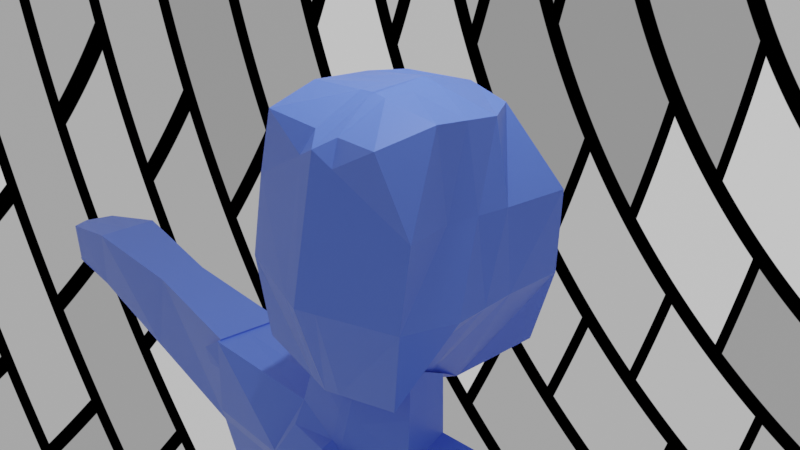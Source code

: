 # Source: low_poly_charecter.blend  (saved by Blender 2.90.8; exported with 4.5.12 LTS)
import bpy
from mathutils import Matrix  # noqa: F401  (used for matrix-valued properties, if any)

bpy.ops.wm.read_factory_settings(use_empty=True)
scene = bpy.context.scene
scene.name = 'Scene'

# ---- collections
col_collection = bpy.data.collections.new('Collection'); scene.collection.children.link(col_collection)

# ---- materials (node trees are filled in below, after node groups)
mat_yellow = bpy.data.materials.new('yellow')
mat_yellow.alpha_threshold = 0.0
mat_yellow.use_transparent_shadow = False
mat_yellow.line_color = (0.0, 0.0, 0.0, 1.0)

# ---- material node trees
mat_yellow.use_nodes = True; mat_yellow.node_tree.nodes.clear()
_N = mat_yellow.node_tree.nodes; _L = mat_yellow.node_tree.links
n0 = _N.new('ShaderNodeOutputMaterial'); n0.name = 'Material Output'; n0.location = (300, 300)
n1 = _N.new('ShaderNodeBsdfPrincipled'); n1.name = 'Principled BSDF'; n1.location = (10, 300)
n1.distribution = 'GGX'
n1.subsurface_method = 'BURLEY'
n1.inputs[0].default_value = (0.09584, 0.1846, 0.8, 1.0)
n1.inputs[2].default_value = 0.4
n1.inputs[3].default_value = 1.45
n1.inputs[27].default_value = (0.0, 0.0, 0.0, 1.0)
n1.inputs[28].default_value = 1.0
_L.new(n1.outputs[0], n0.inputs[0])
n0.is_active_output = True

# ---- world
world_world = bpy.data.worlds.new('World'); scene.world = world_world
world_world.use_nodes = True; world_world.node_tree.nodes.clear()
_N = world_world.node_tree.nodes; _L = world_world.node_tree.links
n0 = _N.new('ShaderNodeOutputWorld'); n0.name = 'World Output'; n0.location = (300, 300)
n1 = _N.new('ShaderNodeBackground'); n1.name = 'Background'; n1.location = (10, 300)
n2 = _N.new('ShaderNodeTexBrick'); n2.name = 'Brick Texture'; n2.location = (-190, 280)
_L.new(n1.outputs[0], n0.inputs[0])
_L.new(n2.outputs[0], n1.inputs[0])
n0.is_active_output = True
world_world.color = (0.05088, 0.05088, 0.05088)
world_world.use_sun_shadow = False
world_world.sun_shadow_jitter_overblur = 0.0

# ---- cameras
cam_camera = bpy.data.cameras.new('Camera')
cam_camera.clip_end = 100.0
cam_camera.ortho_scale = 7.314

# ---- lights
light_light = bpy.data.lights.new('Light', 'POINT')
light_light.transmission_factor = 0.0
light_light.energy = 1000.0
light_light.shadow_soft_size = 0.1
light_light.shadow_maximum_resolution = 0.006
light_light.use_absolute_resolution = True

# ---- meshes
me_cube = bpy.data.meshes.new('Cube')
me_cube.from_pydata([(-0.6921, 0.7675, 1.244), (-0.9792, 0.9956, -1.403), (-0.7446, -1.0, 1.244), (-0.9593, -0.9668, -1.409), (0.0, 1.0, -2.228), (0.0, 1.0, 1.239), (0.0, -1.036, -1.606), (0.0, -0.8917, 1.167), (-1.097, -1.029, -0.464), (-1.097, -0.8893, 0.4179), (-1.25, 1.04, 0.4179), (-1.25, 1.0, -0.4953), (0.0, -1.096, 1.069), (0.0, -1.387, -0.4953), (0.0, 1.171, 0.4179), (0.0, 1.687, -0.4953), (-0.5552, 0.3281, -1.785), (-0.544, -0.6719, -1.403), (-0.8561, -0.3421, 1.349), (-0.9047, 0.4017, 1.256), (0.0, 0.3333, 1.437), (0.01336, -0.3333, 1.437), (0.0, 0.3333, -1.892), (0.0, -0.6675, -1.705), (-1.246, -0.3937, -0.516), (-1.228, 0.3333, -0.4953), (-1.008, -0.3421, 0.4126), (-1.151, 0.3333, 0.4179), (0.0, 1.509, 0.649), (-0.6645, -0.001246, -1.548), (-0.6746, -0.4748, -1.294), (0.0, 0.3792, -2.017), (0.0, -0.6778, -1.883), (-0.7295, -0.0505, -2.241), (-0.8394, -0.6701, -2.325), (0.0, 0.3888, -2.398), (0.0, -0.8617, -2.467), (-1.089, 0.2636, -3.255), (-1.091, -0.9122, -3.097), (0.0, 0.6118, -3.179), (0.0, -0.8336, -3.373), (-2.379, 0.1161, -2.307), (-2.473, -0.6994, -2.3), (-2.422, -0.7411, -3.265), (0.0, 0.3888, -2.398), (0.0, 0.6118, -3.179), (-0.7295, -0.0505, -2.452), (-1.089, 0.2636, -3.255), (0.0, 0.4457, -2.373), (0.0, 0.6687, -3.154), (-0.7559, 0.006403, -2.426), (-1.115, 0.3205, -3.229), (0.0, -1.022, -2.443), (-0.785, -0.8542, -2.538), (0.0, -0.9938, -3.349), (-1.037, -1.096, -3.1), (-1.173, 0.3356, -3.482), (-1.176, -0.8264, -3.324), (0.0, 0.6976, -3.406), (0.0, -0.7478, -3.601), (-0.8141, 0.03531, -2.679), (-2.356, 0.1484, -2.745), (-2.45, -0.6671, -2.738), (-2.359, 0.1681, -3.457), (-2.506, -0.6553, -3.492), (0.0, 0.6976, -3.406), (-1.173, 0.3494, -3.482), (0.0, 0.7545, -3.381), (-1.2, 0.4063, -3.456), (0.0, -0.908, -3.577), (-1.122, -1.011, -3.327), (-1.431, 0.3494, -8.237), (-1.194, -0.8264, -8.08), (0.0, 0.6976, -8.178), (0.0, -0.7478, -8.372), (-1.549, 0.1681, -8.212), (-1.593, -0.6553, -8.248), (0.0, 0.4182, -5.81), (-1.382, 0.1823, -5.861), (-1.731, -0.4986, -5.868), (-1.145, -0.6146, -5.754), (0.0, -0.5613, -5.941), (-1.666, 0.05943, -5.844), (-2.356, 0.1484, -2.745), (-2.45, -0.6671, -2.738), (-2.359, 0.1681, -3.457), (-2.506, -0.6553, -3.492), (-2.657, 0.1161, -2.518), (-2.751, -0.6994, -2.511), (-2.633, 0.1484, -2.745), (-2.728, -0.6671, -2.738), (-2.354, 0.1484, -2.286), (-2.449, -0.6671, -2.279), (-2.358, 0.1681, -3.457), (-2.505, -0.6553, -3.492), (-6.218, 0.7144, -2.488), (-6.312, -0.1011, -2.497), (-6.214, 0.7342, -3.289), (-6.361, -0.08927, -3.325), (-7.204, 0.5701, -2.709), (-7.303, -0.01962, -2.726), (-7.13, 0.5898, -3.348), (-7.266, -0.00747, -3.304), (-4.299, 0.3194, -2.387), (-4.368, -0.2721, -2.388), (-4.433, -0.3723, -3.409), (-4.286, 0.4511, -3.373), (-0.5496, -0.1719, -1.594), (-0.8804, 0.02981, 1.302), (0.00668, 0.0, 1.437), (-1.237, -0.03019, -0.5057), (-1.08, -0.004382, 0.4152), (-0.6695, -0.238, -1.421), (-0.7844, -0.3603, -2.283), (0.0, 0.384, -2.207), (-0.697, -0.02587, -1.894), (-0.757, -0.5725, -1.81), (0.0, -0.7698, -2.175), (0.0, -0.1109, -3.276), (-2.426, -0.2917, -2.304), (0.0, -0.02511, -3.504), (-2.403, -0.2594, -2.741), (-2.432, -0.2436, -3.475), (-0.2057, 0.9991, -2.055), (0.0, -0.02511, -8.275), (-1.571, -0.2436, -8.23), (-1.699, -0.2196, -5.856), (0.0, -0.07152, -5.876), (-2.403, -0.2594, -2.741), (-2.432, -0.2436, -3.475), (-2.704, -0.2917, -2.514), (-2.681, -0.2594, -2.741), (-2.402, -0.2594, -2.282), (-2.431, -0.2436, -3.475), (-6.265, 0.3067, -2.493), (-6.288, 0.3224, -3.307), (-7.297, 0.1696, -2.69), (-7.221, 0.1854, -3.307), (-4.36, 0.03942, -3.391), (-4.333, 0.02365, -2.387), (-0.727, -0.2992, -1.852), (-7.263, 0.1601, -2.692), (-7.227, 0.1723, -3.3), (-1.194, -0.8264, -14.08), (-1.194, -0.2385, -14.16), (0.0, -0.02511, -8.259), (0.0, -0.7478, -8.356), (0.0, 0.6976, -8.162), (-1.594, 0.4422, -14.24), (-1.571, -0.2436, -14.24), (-1.593, -0.6553, -14.25), (-1.549, 0.1681, -14.22), (-0.1564, -0.9145, 1.183), (-0.2015, -1.021, -1.564), (-0.1454, 0.9512, 1.24), (-0.2626, 1.543, -0.4953), (-0.2625, 1.144, 0.4179), (-0.2304, -1.312, -0.4887), (-0.2304, -1.053, 0.9322), (-0.1166, 0.3322, -1.869), (-0.1143, -0.6684, -1.642), (-0.19, 0.3477, 1.399), (-0.1693, -0.3352, 1.418), (-0.1396, 0.2993, -1.918), (-0.1417, -0.6352, -1.759), (-0.1532, 0.2965, -2.365), (-0.1763, -0.8215, -2.437), (-0.1532, 0.2965, -2.409), (-0.1588, 0.3534, -2.384), (-0.2342, 0.5955, -3.17), (-0.1649, -0.9867, -2.463), (-0.2178, -1.015, -3.297), (-0.2465, 0.6215, -3.422), (-0.247, -0.7643, -3.543), (-0.2465, 0.6244, -3.422), (-0.252, 0.6813, -3.397), (-0.2356, -0.9295, -3.524), (-0.3006, 0.6244, -8.178), (-0.2509, -0.7643, -8.298), (-0.2406, -0.5725, -5.902), (-0.2902, 0.3687, -5.82), (-0.159, -0.7283, -2.098), (-0.1464, 0.2979, -2.141), (-0.1797, 0.006263, 1.408), (-0.4314, 0.4903, -14.18), (-0.2509, -0.7643, -14.3), (-0.2508, -0.06994, -14.24), (0.0, -0.7478, -8.356), (-1.194, -0.8264, -13.41), (-1.549, 0.1681, -13.55), (-1.594, 0.6896, -13.15), (0.0, -0.02511, -8.275), (0.0, 0.6976, -8.162), (-1.593, -0.6553, -13.58), (-1.571, -0.2436, -13.56), (-0.4314, 0.7377, -13.09), (-0.2509, -0.7643, -13.63), (-1.656, 2.034, -13.57), (-1.656, 2.034, -14.24), (-0.4935, 2.082, -14.18), (-0.4935, 2.082, -13.51), (0.0, -0.7478, -8.356), (-1.549, 0.1681, -11.37), (0.0, 0.6976, -8.162), (-1.194, -0.8264, -11.24), (-1.512, 0.3958, -11.4), (0.0, -0.02511, -8.275), (-1.593, -0.6553, -11.41), (-1.571, -0.2436, -11.39), (-0.366, 0.5573, -11.34), (-0.2509, -0.7643, -11.46), (-7.299, -0.009245, -3.285), (-7.225, 0.3222, -3.267), (-7.173, 0.5725, -2.712), (-7.137, 0.5847, -3.29), (-7.281, -0.05486, -2.763)], [(215, 136)], [(162, 18, 2, 152), (158, 152, 2, 9), (27, 19, 0, 10), (156, 154, 5, 14), (160, 23, 6, 153), (123, 155, 15, 4), (155, 156, 14, 15), (16, 25, 11, 1), (25, 27, 10, 11), (153, 157, 8, 3), (157, 158, 9, 8), (8, 9, 26, 24), (110, 111, 27, 25), (3, 8, 24, 17), (107, 110, 25, 16), (123, 4, 22, 159), (160, 17, 30, 164), (9, 2, 18, 26), (111, 108, 19, 27), (154, 0, 19, 161), (183, 108, 18, 162), (182, 114, 35, 165), (159, 22, 31, 163), (107, 16, 29, 112), (113, 33, 41, 119), (140, 115, 33, 113), (181, 116, 34, 166), (38, 43, 64, 57), (55, 38, 57, 70), (35, 39, 45, 44), (118, 114, 31, 40), (47, 51, 68, 66), (45, 39, 58, 65), (33, 37, 56, 60), (38, 34, 42, 43), (47, 46, 50, 51), (37, 33, 46, 47), (41, 33, 60, 61), (165, 35, 44, 167), (168, 48, 49, 169), (167, 44, 48, 168), (169, 49, 67, 175), (44, 45, 49, 48), (170, 53, 55, 171), (166, 34, 53, 170), (34, 38, 55, 53), (80, 79, 76, 72), (173, 59, 69, 176), (64, 62, 84, 86), (60, 56, 63, 61), (180, 77, 73, 177), (172, 56, 66, 174), (174, 66, 68, 175), (41, 61, 89, 87), (37, 47, 66, 56), (49, 45, 65, 67), (118, 40, 59, 120), (171, 55, 70, 176), (43, 42, 62, 64), (191, 187, 146, 145), (192, 191, 145, 147), (179, 80, 72, 178), (127, 81, 74, 124), (82, 78, 71, 75), (126, 82, 75, 125), (122, 63, 82, 126), (63, 56, 78, 82), (120, 59, 81, 127), (173, 57, 80, 179), (172, 58, 77, 180), (57, 64, 79, 80), (129, 86, 94, 133), (122, 64, 86, 129), (61, 63, 85, 83), (121, 61, 83, 128), (130, 87, 89, 131), (139, 103, 95, 134), (62, 42, 88, 90), (83, 85, 93, 91), (128, 83, 91, 132), (121, 62, 90, 131), (119, 41, 87, 130), (86, 84, 92, 94), (95, 97, 101, 99), (105, 104, 96, 98), (138, 105, 98, 135), (103, 106, 97, 95), (134, 95, 99, 136), (98, 96, 100, 102), (91, 93, 106, 103), (133, 94, 105, 138), (94, 92, 104, 105), (132, 91, 103, 139), (92, 132, 139, 104), (93, 133, 138, 106), (97, 135, 137, 101), (96, 134, 136, 100), (106, 138, 135, 97), (42, 119, 130, 88), (61, 121, 131, 89), (84, 128, 132, 92), (104, 139, 134, 96), (88, 130, 131, 90), (62, 121, 128, 84), (63, 122, 129, 85), (85, 129, 133, 93), (58, 120, 127, 77), (64, 122, 126, 79), (79, 126, 125, 76), (77, 127, 124, 73), (196, 188, 143, 185), (189, 190, 148, 151), (39, 118, 120, 58), (39, 35, 114, 118), (164, 30, 116, 181), (116, 140, 113, 34), (30, 112, 140, 116), (112, 29, 115, 140), (34, 113, 119, 42), (17, 107, 112, 30), (163, 31, 114, 182), (161, 19, 108, 183), (26, 18, 108, 111), (17, 24, 110, 107), (24, 26, 111, 110), (102, 100, 141, 142), (186, 145, 146, 185), (144, 143, 150, 149), (148, 144, 149, 151), (184, 147, 145, 186), (188, 193, 150, 143), (193, 194, 149, 150), (194, 189, 151, 149), (195, 192, 147, 184), (195, 184, 199, 200), (148, 184, 186, 144), (144, 186, 185, 143), (20, 161, 183, 109), (29, 163, 182, 115), (32, 164, 181, 117), (187, 196, 185, 146), (56, 172, 180, 78), (59, 173, 179, 81), (81, 179, 178, 74), (54, 171, 176, 69), (65, 174, 175, 67), (58, 172, 174, 65), (78, 180, 177, 71), (57, 173, 176, 70), (36, 166, 170, 52), (52, 170, 171, 54), (51, 169, 175, 68), (46, 167, 168, 50), (50, 168, 169, 51), (33, 165, 167, 46), (117, 181, 166, 36), (16, 159, 163, 29), (115, 182, 165, 33), (109, 183, 162, 21), (5, 154, 161, 20), (23, 160, 164, 32), (1, 123, 159, 16), (13, 12, 158, 157), (6, 13, 157, 153), (11, 10, 156, 155), (1, 11, 155, 123), (17, 160, 153, 3), (10, 0, 154, 156), (12, 7, 152, 158), (21, 162, 152, 7), (201, 210, 196, 187), (205, 209, 195, 190), (209, 203, 192, 195), (208, 202, 189, 194), (207, 208, 194, 193), (204, 207, 193, 188), (202, 205, 190, 189), (210, 204, 188, 196), (203, 206, 191, 192), (206, 201, 187, 191), (197, 200, 199, 198), (148, 190, 197, 198), (190, 195, 200, 197), (184, 148, 198, 199), (124, 74, 201, 206), (73, 124, 206, 203), (178, 72, 204, 210), (75, 71, 205, 202), (72, 76, 207, 204), (76, 125, 208, 207), (125, 75, 202, 208), (177, 73, 203, 209), (71, 177, 209, 205), (74, 178, 210, 201), (135, 98, 211, 212), (142, 141, 213, 214)])
_uv = me_cube.uv_layers.new(name='UVMap')
_uv.uv.foreach_set('vector', [0.7763, 0.6667, 0.875, 0.6667, 0.875, 0.75, 0.7763, 0.75, 0.5417, 0.9013, 0.625, 0.9013, 0.625, 1.0, 0.5417, 1.0, 0.5417, 0.1667, 0.625, 0.1667, 0.625, 0.25, 0.5417, 0.25, 0.5417, 0.3487, 0.625, 0.3487, 0.625, 0.375, 0.5417, 0.375, 0.2237, 0.6667, 0.25, 0.6667, 0.25, 0.75, 0.2237, 0.75, 0.375, 0.3487, 0.4583, 0.3487, 0.4583, 0.375, 0.375, 0.375, 0.4583, 0.3487, 0.5417, 0.3487, 0.5417, 0.375, 0.4583, 0.375, 0.375, 0.1667, 0.4583, 0.1667, 0.4583, 0.25, 0.375, 0.25, 0.4583, 0.1667, 0.5417, 0.1667, 0.5417, 0.25, 0.4583, 0.25, 0.375, 0.9013, 0.4583, 0.9013, 0.4583, 1.0, 0.375, 1.0, 0.4583, 0.9013, 0.5417, 0.9013, 0.5417, 1.0, 0.4583, 1.0, 0.4583, 0.0, 0.5417, 0.0, 0.5417, 0.08333, 0.4583, 0.08333, 0.4583, 0.125, 0.5417, 0.125, 0.5417, 0.1667, 0.4583, 0.1667, 0.375, 0.0, 0.4583, 0.0, 0.4583, 0.08333, 0.375, 0.08333, 0.375, 0.125, 0.4583, 0.125, 0.4583, 0.1667, 0.375, 0.1667, 0.2237, 0.5, 0.25, 0.5, 0.25, 0.5833, 0.2237, 0.5833, 0.2237, 0.6667, 0.125, 0.6667, 0.125, 0.6667, 0.2237, 0.6667, 0.5417, 0.0, 0.625, 0.0, 0.625, 0.08333, 0.5417, 0.08333, 0.5417, 0.125, 0.625, 0.125, 0.625, 0.1667, 0.5417, 0.1667, 0.7763, 0.5, 0.875, 0.5, 0.875, 0.5833, 0.7763, 0.5833, 0.7763, 0.625, 0.875, 0.625, 0.875, 0.6667, 0.7763, 0.6667, 0.2237, 0.5833, 0.25, 0.5833, 0.25, 0.5833, 0.2237, 0.5833, 0.2237, 0.5833, 0.25, 0.5833, 0.25, 0.5833, 0.2237, 0.5833, 0.375, 0.125, 0.375, 0.1667, 0.375, 0.1667, 0.375, 0.125, 0.375, 0.125, 0.375, 0.1667, 0.375, 0.1667, 0.375, 0.125, 0.375, 0.125, 0.375, 0.1667, 0.375, 0.1667, 0.375, 0.125, 0.2237, 0.6667, 0.125, 0.6667, 0.125, 0.6667, 0.2237, 0.6667, 0.125, 0.6667, 0.125, 0.6667, 0.125, 0.6667, 0.125, 0.6667, 0.125, 0.6667, 0.125, 0.6667, 0.125, 0.6667, 0.125, 0.6667, 0.25, 0.5833, 0.25, 0.5833, 0.25, 0.5833, 0.25, 0.5833, 0.25, 0.625, 0.25, 0.5833, 0.25, 0.5833, 0.25, 0.6667, 0.125, 0.5833, 0.125, 0.5833, 0.125, 0.5833, 0.125, 0.5833, 0.25, 0.5833, 0.25, 0.5833, 0.25, 0.5833, 0.25, 0.5833, 0.125, 0.5833, 0.125, 0.5833, 0.125, 0.5833, 0.125, 0.5833, 0.125, 0.6667, 0.125, 0.6667, 0.125, 0.6667, 0.125, 0.6667, 0.125, 0.5833, 0.125, 0.5833, 0.125, 0.5833, 0.125, 0.5833, 0.125, 0.5833, 0.125, 0.5833, 0.125, 0.5833, 0.125, 0.5833, 0.375, 0.1667, 0.375, 0.1667, 0.375, 0.1667, 0.375, 0.1667, 0.2237, 0.5833, 0.25, 0.5833, 0.25, 0.5833, 0.2237, 0.5833, 0.2237, 0.5833, 0.25, 0.5833, 0.25, 0.5833, 0.2237, 0.5833, 0.2237, 0.5833, 0.25, 0.5833, 0.25, 0.5833, 0.2237, 0.5833, 0.2237, 0.5833, 0.25, 0.5833, 0.25, 0.5833, 0.2237, 0.5833, 0.25, 0.5833, 0.25, 0.5833, 0.25, 0.5833, 0.25, 0.5833, 0.2237, 0.6667, 0.125, 0.6667, 0.125, 0.6667, 0.2237, 0.6667, 0.2237, 0.6667, 0.125, 0.6667, 0.125, 0.6667, 0.2237, 0.6667, 0.125, 0.6667, 0.125, 0.6667, 0.125, 0.6667, 0.125, 0.6667, 0.125, 0.6667, 0.125, 0.6667, 0.125, 0.6667, 0.125, 0.6667, 0.2237, 0.6667, 0.25, 0.6667, 0.25, 0.6667, 0.2237, 0.6667, 0.125, 0.6667, 0.125, 0.6667, 0.125, 0.6667, 0.125, 0.6667, 0.125, 0.5833, 0.125, 0.5833, 0.125, 0.5833, 0.125, 0.5833, 0.2237, 0.5833, 0.25, 0.5833, 0.25, 0.5833, 0.2237, 0.5833, 0.2237, 0.5833, 0.125, 0.5833, 0.125, 0.5833, 0.2237, 0.5833, 0.2237, 0.5833, 0.125, 0.5833, 0.125, 0.5833, 0.2237, 0.5833, 0.375, 0.1667, 0.375, 0.1667, 0.375, 0.1667, 0.375, 0.1667, 0.125, 0.5833, 0.125, 0.5833, 0.125, 0.5833, 0.125, 0.5833, 0.25, 0.5833, 0.25, 0.5833, 0.25, 0.5833, 0.25, 0.5833, 0.25, 0.625, 0.25, 0.6667, 0.25, 0.6667, 0.25, 0.625, 0.2237, 0.6667, 0.125, 0.6667, 0.125, 0.6667, 0.2237, 0.6667, 0.125, 0.6667, 0.125, 0.6667, 0.125, 0.6667, 0.125, 0.6667, 0.25, 0.625, 0.25, 0.6667, 0.25, 0.6667, 0.25, 0.625, 0.25, 0.5833, 0.25, 0.625, 0.25, 0.625, 0.25, 0.5833, 0.2237, 0.6667, 0.125, 0.6667, 0.125, 0.6667, 0.2237, 0.6667, 0.25, 0.625, 0.25, 0.6667, 0.25, 0.6667, 0.25, 0.625, 0.125, 0.5833, 0.125, 0.5833, 0.125, 0.5833, 0.125, 0.5833, 0.375, 0.125, 0.375, 0.1667, 0.375, 0.1667, 0.375, 0.125, 0.375, 0.125, 0.375, 0.1667, 0.375, 0.1667, 0.375, 0.125, 0.125, 0.5833, 0.125, 0.5833, 0.125, 0.5833, 0.125, 0.5833, 0.25, 0.625, 0.25, 0.6667, 0.25, 0.6667, 0.25, 0.625, 0.2237, 0.6667, 0.125, 0.6667, 0.125, 0.6667, 0.2237, 0.6667, 0.2237, 0.5833, 0.25, 0.5833, 0.25, 0.5833, 0.2237, 0.5833, 0.125, 0.6667, 0.125, 0.6667, 0.125, 0.6667, 0.125, 0.6667, 0.375, 0.125, 0.375, 0.08333, 0.375, 0.08333, 0.375, 0.125, 0.375, 0.125, 0.375, 0.08333, 0.375, 0.08333, 0.375, 0.125, 0.125, 0.5833, 0.125, 0.5833, 0.125, 0.5833, 0.125, 0.5833, 0.375, 0.125, 0.375, 0.1667, 0.375, 0.1667, 0.375, 0.125, 0.375, 0.125, 0.375, 0.1667, 0.375, 0.1667, 0.375, 0.125, 0.375, 0.125, 0.375, 0.1667, 0.375, 0.1667, 0.375, 0.125, 0.125, 0.6667, 0.125, 0.6667, 0.125, 0.6667, 0.125, 0.6667, 0.125, 0.5833, 0.125, 0.5833, 0.125, 0.5833, 0.125, 0.5833, 0.375, 0.125, 0.375, 0.1667, 0.375, 0.1667, 0.375, 0.125, 0.375, 0.125, 0.375, 0.08333, 0.375, 0.08333, 0.375, 0.125, 0.375, 0.125, 0.375, 0.1667, 0.375, 0.1667, 0.375, 0.125, 0.125, 0.6667, 0.125, 0.6667, 0.125, 0.6667, 0.125, 0.6667, 0.125, 0.5833, 0.125, 0.5833, 0.125, 0.5833, 0.125, 0.5833, 0.125, 0.6667, 0.125, 0.6667, 0.125, 0.6667, 0.125, 0.6667, 0.375, 0.125, 0.375, 0.08333, 0.375, 0.08333, 0.375, 0.125, 0.125, 0.5833, 0.125, 0.5833, 0.125, 0.5833, 0.125, 0.5833, 0.375, 0.125, 0.375, 0.1667, 0.375, 0.1667, 0.375, 0.125, 0.125, 0.6667, 0.125, 0.6667, 0.125, 0.6667, 0.125, 0.6667, 0.125, 0.5833, 0.125, 0.5833, 0.125, 0.5833, 0.125, 0.5833, 0.375, 0.125, 0.375, 0.08333, 0.375, 0.08333, 0.375, 0.125, 0.125, 0.6667, 0.125, 0.6667, 0.125, 0.6667, 0.125, 0.6667, 0.375, 0.125, 0.375, 0.1667, 0.375, 0.1667, 0.375, 0.125, 0.375, 0.08333, 0.375, 0.125, 0.375, 0.125, 0.375, 0.08333, 0.375, 0.1667, 0.375, 0.125, 0.375, 0.125, 0.375, 0.1667, 0.375, 0.1667, 0.375, 0.125, 0.375, 0.125, 0.375, 0.1667, 0.375, 0.08333, 0.375, 0.125, 0.375, 0.125, 0.375, 0.08333, 0.375, 0.1667, 0.375, 0.125, 0.375, 0.125, 0.375, 0.1667, 0.375, 0.08333, 0.375, 0.125, 0.375, 0.125, 0.375, 0.08333, 0.375, 0.1667, 0.375, 0.125, 0.375, 0.125, 0.375, 0.1667, 0.375, 0.08333, 0.375, 0.125, 0.375, 0.125, 0.375, 0.08333, 0.375, 0.08333, 0.375, 0.125, 0.375, 0.125, 0.375, 0.08333, 0.375, 0.08333, 0.375, 0.125, 0.375, 0.125, 0.375, 0.08333, 0.375, 0.08333, 0.375, 0.125, 0.375, 0.125, 0.375, 0.08333, 0.375, 0.1667, 0.375, 0.125, 0.375, 0.125, 0.375, 0.1667, 0.375, 0.1667, 0.375, 0.125, 0.375, 0.125, 0.375, 0.1667, 0.25, 0.5833, 0.25, 0.625, 0.25, 0.625, 0.25, 0.5833, 0.375, 0.08333, 0.375, 0.125, 0.375, 0.125, 0.375, 0.08333, 0.375, 0.08333, 0.375, 0.125, 0.375, 0.125, 0.375, 0.08333, 0.25, 0.5833, 0.25, 0.625, 0.25, 0.625, 0.25, 0.5833, 0.2237, 0.6667, 0.125, 0.6667, 0.125, 0.6667, 0.2237, 0.6667, 0.125, 0.5833, 0.125, 0.5833, 0.125, 0.5833, 0.125, 0.5833, 0.25, 0.5833, 0.25, 0.625, 0.25, 0.625, 0.25, 0.5833, 0.25, 0.5833, 0.25, 0.5833, 0.25, 0.5833, 0.25, 0.625, 0.2237, 0.6667, 0.125, 0.6667, 0.125, 0.6667, 0.2237, 0.6667, 0.375, 0.08333, 0.375, 0.125, 0.375, 0.125, 0.375, 0.08333, 0.375, 0.08333, 0.375, 0.125, 0.375, 0.125, 0.375, 0.08333, 0.375, 0.125, 0.375, 0.1667, 0.375, 0.1667, 0.375, 0.125, 0.375, 0.08333, 0.375, 0.125, 0.375, 0.125, 0.375, 0.08333, 0.375, 0.08333, 0.375, 0.125, 0.375, 0.125, 0.375, 0.08333, 0.2237, 0.5833, 0.25, 0.5833, 0.25, 0.5833, 0.2237, 0.5833, 0.7763, 0.5833, 0.875, 0.5833, 0.875, 0.625, 0.7763, 0.625, 0.5417, 0.08333, 0.625, 0.08333, 0.625, 0.125, 0.5417, 0.125, 0.375, 0.08333, 0.4583, 0.08333, 0.4583, 0.125, 0.375, 0.125, 0.4583, 0.08333, 0.5417, 0.08333, 0.5417, 0.125, 0.4583, 0.125, 0.125, 0.6667, 0.125, 0.6667, 0.125, 0.6667, 0.125, 0.6667, 0.2237, 0.625, 0.25, 0.625, 0.25, 0.6667, 0.2237, 0.6667, 0.125, 0.625, 0.125, 0.6667, 0.125, 0.6667, 0.125, 0.625, 0.125, 0.5833, 0.125, 0.625, 0.125, 0.625, 0.125, 0.5833, 0.2237, 0.5833, 0.25, 0.5833, 0.25, 0.625, 0.2237, 0.625, 0.125, 0.6667, 0.125, 0.6667, 0.125, 0.6667, 0.125, 0.6667, 0.375, 0.08333, 0.375, 0.125, 0.375, 0.125, 0.375, 0.08333, 0.375, 0.125, 0.375, 0.1667, 0.375, 0.1667, 0.375, 0.125, 0.2237, 0.5833, 0.25, 0.5833, 0.25, 0.5833, 0.2237, 0.5833, 0.2237, 0.5833, 0.2237, 0.5833, 0.2237, 0.5833, 0.2237, 0.5833, 0.125, 0.5833, 0.2237, 0.5833, 0.2237, 0.625, 0.125, 0.625, 0.125, 0.625, 0.2237, 0.625, 0.2237, 0.6667, 0.125, 0.6667, 0.75, 0.5833, 0.7763, 0.5833, 0.7763, 0.625, 0.75, 0.625, 0.125, 0.5833, 0.2237, 0.5833, 0.2237, 0.5833, 0.125, 0.5833, 0.25, 0.6667, 0.2237, 0.6667, 0.2237, 0.6667, 0.25, 0.6667, 0.25, 0.6667, 0.2237, 0.6667, 0.2237, 0.6667, 0.25, 0.6667, 0.125, 0.5833, 0.2237, 0.5833, 0.2237, 0.5833, 0.125, 0.5833, 0.25, 0.6667, 0.2237, 0.6667, 0.2237, 0.6667, 0.25, 0.6667, 0.25, 0.6667, 0.2237, 0.6667, 0.2237, 0.6667, 0.25, 0.6667, 0.25, 0.6667, 0.2237, 0.6667, 0.2237, 0.6667, 0.25, 0.6667, 0.25, 0.5833, 0.2237, 0.5833, 0.2237, 0.5833, 0.25, 0.5833, 0.25, 0.5833, 0.2237, 0.5833, 0.2237, 0.5833, 0.25, 0.5833, 0.125, 0.5833, 0.2237, 0.5833, 0.2237, 0.5833, 0.125, 0.5833, 0.125, 0.6667, 0.2237, 0.6667, 0.2237, 0.6667, 0.125, 0.6667, 0.25, 0.6667, 0.2237, 0.6667, 0.2237, 0.6667, 0.25, 0.6667, 0.25, 0.6667, 0.2237, 0.6667, 0.2237, 0.6667, 0.25, 0.6667, 0.125, 0.5833, 0.2237, 0.5833, 0.2237, 0.5833, 0.125, 0.5833, 0.125, 0.5833, 0.2237, 0.5833, 0.2237, 0.5833, 0.125, 0.5833, 0.125, 0.5833, 0.2237, 0.5833, 0.2237, 0.5833, 0.125, 0.5833, 0.125, 0.5833, 0.2237, 0.5833, 0.2237, 0.5833, 0.125, 0.5833, 0.25, 0.6667, 0.2237, 0.6667, 0.2237, 0.6667, 0.25, 0.6667, 0.125, 0.5833, 0.2237, 0.5833, 0.2237, 0.5833, 0.125, 0.5833, 0.125, 0.5833, 0.2237, 0.5833, 0.2237, 0.5833, 0.125, 0.5833, 0.75, 0.625, 0.7763, 0.625, 0.7763, 0.6667, 0.75, 0.6667, 0.75, 0.5, 0.7763, 0.5, 0.7763, 0.5833, 0.75, 0.5833, 0.25, 0.6667, 0.2237, 0.6667, 0.2237, 0.6667, 0.25, 0.6667, 0.125, 0.5, 0.2237, 0.5, 0.2237, 0.5833, 0.125, 0.5833, 0.4583, 0.875, 0.5417, 0.875, 0.5417, 0.9013, 0.4583, 0.9013, 0.375, 0.875, 0.4583, 0.875, 0.4583, 0.9013, 0.375, 0.9013, 0.4583, 0.25, 0.5417, 0.25, 0.5417, 0.3487, 0.4583, 0.3487, 0.375, 0.25, 0.4583, 0.25, 0.4583, 0.3487, 0.375, 0.3487, 0.125, 0.6667, 0.2237, 0.6667, 0.2237, 0.75, 0.125, 0.75, 0.5417, 0.25, 0.625, 0.25, 0.625, 0.3487, 0.5417, 0.3487, 0.5417, 0.875, 0.625, 0.875, 0.625, 0.9013, 0.5417, 0.9013, 0.75, 0.6667, 0.7763, 0.6667, 0.7763, 0.75, 0.75, 0.75, 0.25, 0.6667, 0.2237, 0.6667, 0.2237, 0.6667, 0.25, 0.6667, 0.125, 0.5833, 0.2237, 0.5833, 0.2237, 0.5833, 0.125, 0.5833, 0.2237, 0.5833, 0.25, 0.5833, 0.25, 0.5833, 0.2237, 0.5833, 0.375, 0.125, 0.375, 0.1667, 0.375, 0.1667, 0.375, 0.125, 0.375, 0.08333, 0.375, 0.125, 0.375, 0.125, 0.375, 0.08333, 0.125, 0.6667, 0.125, 0.6667, 0.125, 0.6667, 0.125, 0.6667, 0.125, 0.5833, 0.125, 0.5833, 0.125, 0.5833, 0.125, 0.5833, 0.2237, 0.6667, 0.125, 0.6667, 0.125, 0.6667, 0.2237, 0.6667, 0.25, 0.5833, 0.2359, 0.5833, 0.2359, 0.5833, 0.25, 0.5833, 0.255, 0.6667, 0.25, 0.6667, 0.25, 0.6667, 0.255, 0.6667, 0.125, 0.5833, 0.2237, 0.5833, 0.2237, 0.5833, 0.125, 0.5833, 0.125, 0.5833, 0.125, 0.5833, 0.125, 0.5833, 0.125, 0.5833, 0.125, 0.5833, 0.2237, 0.5833, 0.2237, 0.5833, 0.125, 0.5833, 0.2237, 0.5833, 0.125, 0.5833, 0.125, 0.5833, 0.2237, 0.5833, 0.25, 0.625, 0.25, 0.6667, 0.25, 0.6667, 0.25, 0.625, 0.25, 0.5833, 0.25, 0.625, 0.25, 0.625, 0.25, 0.5833, 0.2237, 0.6667, 0.125, 0.6667, 0.125, 0.6667, 0.2237, 0.6667, 0.125, 0.5833, 0.125, 0.5833, 0.125, 0.5833, 0.125, 0.5833, 0.125, 0.6667, 0.125, 0.6667, 0.125, 0.6667, 0.125, 0.6667, 0.375, 0.08333, 0.375, 0.125, 0.375, 0.125, 0.375, 0.08333, 0.375, 0.125, 0.375, 0.1667, 0.375, 0.1667, 0.375, 0.125, 0.2237, 0.5833, 0.25, 0.5833, 0.25, 0.5833, 0.2237, 0.5833, 0.125, 0.5833, 0.2237, 0.5833, 0.2237, 0.5833, 0.125, 0.5833, 0.25, 0.6667, 0.2237, 0.6667, 0.2237, 0.6667, 0.25, 0.6667, 0.375, 0.125, 0.375, 0.08333, 0.375, 0.08333, 0.375, 0.125, 0.125, 0.6667, 0.125, 0.6667, 0.125, 0.6667, 0.125, 0.6667])
me_cube.materials.append(mat_yellow)
me_cube.use_remesh_preserve_volume = False
me_cube.use_remesh_preserve_attributes = False
me_cube.use_mirror_vertex_groups = False
me_cube.update()
arm_metarig_001 = bpy.data.armatures.new('metarig.001')  # bones are not reproduced

# ---- objects
ob_cube = bpy.data.objects.new('Cube', me_cube)
ob_light = bpy.data.objects.new('Light', light_light)
ob_camera = bpy.data.objects.new('Camera', cam_camera)
ob_metarig = bpy.data.objects.new('metarig', arm_metarig_001)

# ---- transforms, parenting, visibility, modifiers, constraints
ob_cube.parent = ob_metarig
ob_cube.matrix_parent_inverse = Matrix(((1.0, -0.0, 0.0, 0.4132), (-0.0, 1.0, -0.0, -1.094), (0.0, -0.0, 1.0, 10.06), (-0.0, 0.0, -0.0, 1.0)))
ob_cube.location = (0.0, 0.0, 0.0)
ob_cube.lock_rotations_4d = False
ob_cube.empty_display_type = 'ARROWS'
ob_cube.lineart.crease_threshold = 0.0
_vg = ob_cube.vertex_groups.new(name='spine')
for _i, _w in zip([59, 74, 77, 79, 80, 81, 124, 127, 178, 179, 180, 201], [0.006112, 0.01454, 0.1336, 0.03171, 0.1335, 0.9334, 0.07022, 0.501, 0.006603, 0.9369, 0.03242, 0.009525]): _vg.add([_i], _w, 'REPLACE')
_vg = ob_cube.vertex_groups.new(name='spine.001')
for _i, _w in zip([73, 77, 78, 81, 82, 124, 127, 177, 180, 203], [0.02813, 0.8025, 0.08702, 0.04854, 0.03767, 0.0543, 0.4935, 0.01437, 0.8474, 0.02851]): _vg.add([_i], _w, 'REPLACE')
_vg = ob_cube.vertex_groups.new(name='spine.002')
_vg = ob_cube.vertex_groups.new(name='spine.003')
for _i, _w in zip([23, 32, 34, 35, 36, 38, 39, 40, 52, 53, 54, 55, 57, 58, 59, 65, 67, 69, 70, 114, 117, 118, 120, 160, 164, 166, 170, 171, 172, 173, 174, 175, 176, 181], [0.01717, 0.06146, 0.04133, 0.1581, 0.3601, 0.07555, 0.2809, 0.9673, 0.4079, 0.1231, 0.806, 0.1757, 0.08943, 0.233, 0.9209, 0.01713, 0.01557, 0.8709, 0.1582, 0.05905, 0.1684, 0.9871, 0.9713, 0.006325, 0.02441, 0.3549, 0.4158, 0.7653, 0.07295, 0.858, 0.07234, 0.05782, 0.8241, 0.1152]): _vg.add([_i], _w, 'REPLACE')
_vg = ob_cube.vertex_groups.new(name='spine.004')
for _i, _w in zip([3, 4, 6, 17, 22, 23, 29, 30, 31, 32, 33, 34, 35, 36, 39, 44, 46, 48, 50, 52, 53, 54, 55, 112, 113, 114, 115, 116, 117, 140, 153, 159, 160, 163, 164, 165, 166, 167, 168, 170, 171, 181, 182], [0.01799, 0.007123, 0.05302, 0.04018, 0.09069, 0.1424, 0.01452, 0.03932, 0.2411, 0.2547, 0.2297, 0.08145, 0.3757, 0.4226, 0.02511, 0.1117, 0.1237, 0.107, 0.09273, 0.382, 0.1056, 0.03212, 0.008108, 0.02624, 0.1114, 0.3236, 0.1068, 0.08907, 0.5162, 0.07761, 0.04644, 0.06346, 0.1207, 0.1173, 0.1592, 0.3342, 0.4204, 0.2416, 0.1513, 0.3757, 0.05417, 0.5037, 0.3595]): _vg.add([_i], _w, 'REPLACE')
_vg = ob_cube.vertex_groups.new(name='spine.005')
for _i, _w in zip([1, 3, 4, 6, 8, 13, 16, 17, 22, 23, 24, 25, 29, 30, 31, 32, 33, 34, 35, 36, 39, 44, 46, 48, 50, 52, 53, 107, 110, 112, 113, 114, 115, 116, 117, 123, 140, 153, 157, 159, 160, 163, 164, 165, 166, 167, 168, 170, 181, 182], [0.06493, 0.2121, 0.1171, 0.2016, 0.06003, 0.05476, 0.1893, 0.3242, 0.2948, 0.3584, 0.06689, 0.04313, 0.4617, 0.4098, 0.6242, 0.3853, 0.08901, 0.07095, 0.3209, 0.05339, 0.01335, 0.05319, 0.04764, 0.05093, 0.02423, 0.02167, 0.0335, 0.5663, 0.06443, 0.4834, 0.09628, 0.4808, 0.5277, 0.5305, 0.1355, 0.1023, 0.5522, 0.1983, 0.05254, 0.2529, 0.3597, 0.4872, 0.4561, 0.1598, 0.05181, 0.1152, 0.07197, 0.01269, 0.176, 0.4396]): _vg.add([_i], _w, 'REPLACE')
_vg = ob_cube.vertex_groups.new(name='spine.006')
for _i, _w in zip([0, 1, 2, 3, 4, 5, 6, 7, 8, 9, 10, 11, 12, 13, 14, 15, 16, 17, 18, 19, 20, 21, 22, 23, 24, 25, 26, 27, 28, 29, 30, 31, 32, 35, 36, 107, 108, 109, 110, 111, 112, 114, 115, 116, 117, 123, 140, 152, 153, 154, 155, 156, 157, 158, 159, 160, 161, 162, 163, 164, 165, 166, 181, 182, 183], [0.992, 0.9191, 0.986, 0.7119, 0.8469, 0.9941, 0.7013, 0.9895, 0.9199, 0.9711, 0.9877, 0.9748, 0.9908, 0.9222, 0.9937, 0.9983, 0.7639, 0.5673, 0.9888, 0.9907, 0.9932, 0.9916, 0.6039, 0.4089, 0.9145, 0.9442, 0.9763, 0.9822, 1.0, 0.4023, 0.4459, 0.1329, 0.2247, 0.05228, 0.00403, 0.3613, 0.9899, 0.9925, 0.9224, 0.9791, 0.3758, 0.07861, 0.1415, 0.1401, 0.07218, 0.8665, 0.1298, 0.9887, 0.711, 0.9941, 0.9884, 0.9933, 0.9257, 0.9843, 0.6686, 0.4372, 0.9932, 0.9915, 0.3646, 0.2801, 0.01068, 0.001588, 0.09273, 0.08842, 0.9925]): _vg.add([_i], _w, 'REPLACE')
_vg = ob_cube.vertex_groups.new(name='shoulder.L')
for _i, _w in zip([3, 6, 17, 23, 29, 30, 31, 32, 33, 34, 35, 36, 37, 38, 39, 41, 42, 43, 44, 45, 46, 47, 48, 49, 50, 51, 52, 53, 54, 55, 56, 57, 58, 60, 61, 62, 63, 65, 66, 67, 68, 69, 70, 87, 88, 89, 90, 107, 112, 113, 114, 115, 116, 117, 119, 121, 122, 130, 131, 140, 153, 160, 164, 165, 166, 167, 168, 169, 170, 171, 172, 174, 175, 176, 181, 182], [0.01629, 0.00976, 0.05176, 0.05183, 0.108, 0.0871, 0.003074, 0.06629, 0.6809, 0.7016, 0.05605, 0.1138, 0.4032, 0.5474, 0.617, 0.07762, 0.1081, 0.03879, 0.2588, 0.7978, 0.7367, 0.226, 0.2338, 0.7948, 0.7612, 0.2253, 0.128, 0.5918, 0.06432, 0.4291, 0.1543, 0.1408, 0.6865, 0.9185, 0.07768, 0.0739, 0.03422, 0.7463, 0.16, 0.7378, 0.1645, 0.01731, 0.2463, 0.05794, 0.08078, 0.05857, 0.07497, 0.04618, 0.09547, 0.7112, 0.02068, 0.2298, 0.2049, 0.09324, 0.07386, 0.08159, 0.009324, 0.05745, 0.06527, 0.2248, 0.009254, 0.04989, 0.06156, 0.1396, 0.1236, 0.1644, 0.1799, 0.7871, 0.1329, 0.08201, 0.7854, 0.7858, 0.791, 0.04675, 0.09919, 0.03571]): _vg.add([_i], _w, 'REPLACE')
_vg = ob_cube.vertex_groups.new(name='upper_arm.L')
for _i, _w in zip([34, 37, 38, 41, 42, 43, 52, 53, 54, 55, 56, 57, 59, 61, 62, 63, 64, 66, 68, 69, 70, 79, 83, 84, 85, 86, 87, 88, 89, 90, 91, 92, 93, 94, 103, 106, 113, 119, 121, 122, 128, 129, 130, 131, 132, 133, 170, 171, 173, 176], [0.08403, 0.009404, 0.3398, 0.8824, 0.8547, 0.8652, 0.003421, 0.123, 0.06592, 0.341, 0.02902, 0.7283, 0.009897, 0.844, 0.8777, 0.5112, 0.7761, 0.02637, 0.01628, 0.05037, 0.5486, 0.0003542, 0.7528, 0.7435, 0.8808, 0.8465, 0.9045, 0.8809, 0.8938, 0.8837, 0.6695, 0.6756, 0.8808, 0.8465, 0.00236, 0.003122, 0.05466, 0.8966, 0.8734, 0.6272, 0.8119, 0.8703, 0.9138, 0.8982, 0.6708, 0.8703, 0.004707, 0.07684, 0.07926, 0.07885]): _vg.add([_i], _w, 'REPLACE')
_vg = ob_cube.vertex_groups.new(name='forearm.L')
for _i, _w in zip([83, 84, 85, 86, 91, 92, 93, 94, 95, 96, 97, 103, 104, 105, 106, 128, 129, 132, 133, 134, 138, 139], [0.2401, 0.2499, 0.1161, 0.1504, 0.3208, 0.3156, 0.1161, 0.1504, 0.0331, 0.007383, 0.01975, 0.9407, 0.9515, 0.9731, 0.9476, 0.1829, 0.1269, 0.3199, 0.1269, 0.01185, 0.9694, 0.9496]): _vg.add([_i], _w, 'REPLACE')
_vg = ob_cube.vertex_groups.new(name='hand.L')
for _i, _w in zip([95, 96, 97, 98, 99, 100, 101, 102, 103, 104, 106, 134, 135, 136, 137, 139, 141, 142, 211, 212, 213, 214, 215], [0.9573, 0.9707, 0.9642, 0.9877, 0.9856, 0.9926, 0.9902, 0.9923, 0.01618, 7.648e-05, 0.001589, 0.9683, 0.9831, 0.9898, 0.9913, 0.005855, 0.9944, 0.9933, 0.9859, 0.9855, 0.9955, 0.9952, 1.0]): _vg.add([_i], _w, 'REPLACE')
_vg = ob_cube.vertex_groups.new(name='shoulder.R')
for _i, _w in zip([35, 44, 45, 46, 48, 49, 50, 65, 67, 114, 165, 167, 168, 169, 175, 182], [0.03095, 0.5469, 0.09228, 0.0159, 0.5796, 0.09425, 0.04365, 0.1264, 0.1359, 0.01016, 0.3141, 0.4354, 0.5625, 0.06999, 0.009165, 0.06453]): _vg.add([_i], _w, 'REPLACE')
_vg = ob_cube.vertex_groups.new(name='upper_arm.R')
_vg = ob_cube.vertex_groups.new(name='forearm.R')
_vg = ob_cube.vertex_groups.new(name='hand.R')
_vg = ob_cube.vertex_groups.new(name='breast.L')
for _i, _w in zip([37, 40, 43, 45, 46, 47, 49, 50, 51, 56, 58, 59, 60, 61, 63, 64, 65, 66, 67, 68, 89, 122, 169, 172, 174, 175], [0.5619, 0.1311, 0.02672, 0.0559, 0.008345, 0.7171, 0.05614, 0.02985, 0.7183, 0.7819, 0.03614, 0.0009049, 0.01474, 0.05391, 0.3367, 0.09446, 0.06303, 0.7766, 0.06256, 0.7754, 0.009278, 0.2094, 0.08154, 0.09243, 0.09206, 0.08782]): _vg.add([_i], _w, 'REPLACE')
_vg = ob_cube.vertex_groups.new(name='breast.R')
_vg = ob_cube.vertex_groups.new(name='pelvis.L')
for _i, _w in zip([43, 63, 64, 77, 78, 79, 80, 82, 122, 126, 179, 180], [0.01699, 0.09563, 0.08259, 0.006952, 0.8562, 0.8747, 0.8085, 0.8805, 0.111, 0.8875, 0.02972, 0.07557]): _vg.add([_i], _w, 'REPLACE')
_vg = ob_cube.vertex_groups.new(name='pelvis.R')
_vg = ob_cube.vertex_groups.new(name='thigh.L')
for _i, _w in zip([71, 72, 73, 74, 75, 76, 79, 124, 125, 126, 145, 146, 147, 177, 178, 191, 195, 201, 203, 204, 206, 209, 210], [0.9269, 0.9261, 0.5467, 0.6613, 0.9354, 0.9353, 0.0157, 0.5547, 0.9426, 0.008633, 0.9634, 0.9335, 0.915, 0.7525, 0.8066, 0.9636, 0.05307, 0.6447, 0.5493, 0.05351, 0.1966, 0.01027, 0.1772]): _vg.add([_i], _w, 'REPLACE')
_vg = ob_cube.vertex_groups.new(name='shin.L')
for _i, _w in zip([72, 73, 74, 76, 124, 147, 177, 178, 184, 185, 187, 190, 192, 195, 196, 201, 202, 203, 204, 205, 207, 208, 209, 210], [0.008238, 0.01665, 0.28, 0.02378, 0.1468, 0.008189, 0.002179, 0.1503, 0.0005632, 0.0564, 0.742, 0.05356, 1.502, 0.06186, 0.1385, 0.3058, 0.9167, 0.009826, 0.8697, 0.8983, 0.906, 0.9255, 0.7308, 0.4139]): _vg.add([_i], _w, 'REPLACE')
_vg = ob_cube.vertex_groups.new(name='foot.L')
for _i, _w in zip([143, 144, 145, 146, 147, 148, 149, 150, 151, 184, 185, 186, 189, 190, 191, 193, 194, 195, 197, 198, 199, 200, 205, 209], [0.001014, 0.08575, 0.008348, 0.01955, 0.1019, 0.2068, 0.09919, 0.05045, 0.2242, 0.776, 0.07625, 0.2271, 0.4566, 0.1574, 0.0107, 0.02792, 0.1369, 0.777, 0.09587, 0.1017, 0.1823, 0.2107, 0.006283, 0.1355]): _vg.add([_i], _w, 'REPLACE')
_vg = ob_cube.vertex_groups.new(name='toe.L')
for _i, _w in zip([144, 148, 149, 150, 151, 184, 189, 190, 193, 194, 195, 197, 198, 199, 200, 202, 205], [0.1025, 0.6347, 0.1476, 0.06327, 0.4271, 0.06297, 0.2459, 0.7255, 0.000418, 0.08014, 0.06519, 0.8613, 0.8523, 0.7727, 0.7391, 0.0003264, 0.01381]): _vg.add([_i], _w, 'REPLACE')
_vg = ob_cube.vertex_groups.new(name='heel.02.L')
for _i, _w in zip([143, 144, 148, 149, 150, 151, 184, 185, 186, 187, 188, 189, 190, 193, 194, 195, 196, 197, 198, 199, 200, 204, 207, 208, 210], [0.9421, 0.8092, 0.155, 0.7483, 0.8819, 0.3449, 0.1802, 0.9149, 0.7593, 0.5781, 0.967, 0.2835, 0.0587, 0.9243, 0.7619, 0.05902, 0.8806, 0.007028, 0.02661, 0.02685, 0.009215, 0.06171, 0.05449, 0.006069, 0.338]): _vg.add([_i], _w, 'REPLACE')
_vg = ob_cube.vertex_groups.new(name='thigh.R')
for _i, _w in zip([73, 74, 124, 177, 178, 187, 192, 201, 203, 206, 209, 210], [0.3692, 0.1636, 0.2421, 0.1755, 0.08075, 0.3684, 0.4033, 0.1714, 0.3706, 0.7635, 0.07565, 0.05373]): _vg.add([_i], _w, 'REPLACE')
_vg = ob_cube.vertex_groups.new(name='shin.R')
_vg = ob_cube.vertex_groups.new(name='foot.R')
_vg = ob_cube.vertex_groups.new(name='toe.R')
_vg = ob_cube.vertex_groups.new(name='heel.02.R')
_m = ob_cube.modifiers.new('Mirror', 'MIRROR')
_m.use_clip = True
_m = ob_cube.modifiers.new('Armature', 'ARMATURE')
_m.object = ob_metarig
ob_light.location = (0.02946, 0.6746, 5.904)
ob_light.rotation_euler = (0.6503, 0.05522, -1.292)
ob_light.lock_rotations_4d = False
ob_light.empty_display_type = 'ARROWS'
ob_light.color = (0.0, 0.0, 0.0, 0.0)
ob_light.lineart.crease_threshold = 0.0
ob_camera.location = (7.359, -6.926, 4.958)
ob_camera.rotation_euler = (1.109, 0.0, 0.8149)
ob_camera.lock_rotations_4d = False
ob_camera.empty_display_type = 'ARROWS'
ob_camera.color = (0.0, 0.0, 0.0, 0.0)
ob_camera.display_type = 'WIRE'
ob_camera.lineart.crease_threshold = 0.0
ob_metarig.location = (-0.4132, 1.094, -10.06)
ob_metarig.show_in_front = True
ob_metarig.lineart.crease_threshold = 0.0

# ---- collection membership
col_collection.objects.link(ob_cube)
col_collection.objects.link(ob_light)
col_collection.objects.link(ob_camera)
col_collection.objects.link(ob_metarig)

# ---- scene / render settings (as saved in the file)
scene.camera = ob_camera
scene.frame_start = 1; scene.frame_end = 250; scene.frame_set(22)
scene.render.engine = 'BLENDER_EEVEE_NEXT'
scene.cycles.use_denoising = False
scene.cycles.samples = 128
scene.cycles.sampling_pattern = 'TABULATED_SOBOL'
scene.cycles.use_adaptive_sampling = False
scene.cycles.use_light_tree = False
scene.view_settings.view_transform = 'Filmic'
bpy.context.view_layer.update()

